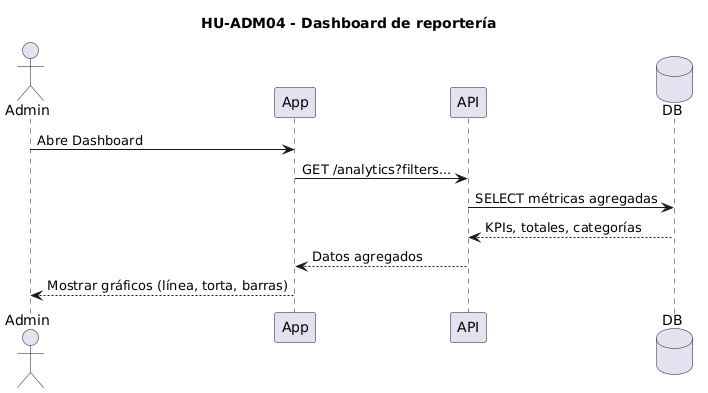

The diagram above was rendered by PlantUML. Its source (embedded in the PNG):
@startuml
title HU-ADM04 - Dashboard de reportería

actor Admin
participant App
participant API
database DB

Admin -> App: Abre Dashboard
App -> API: GET /analytics?filters...
API -> DB: SELECT métricas agregadas
DB --> API: KPIs, totales, categorías

API --> App: Datos agregados
App --> Admin: Mostrar gráficos (línea, torta, barras)
@enduml